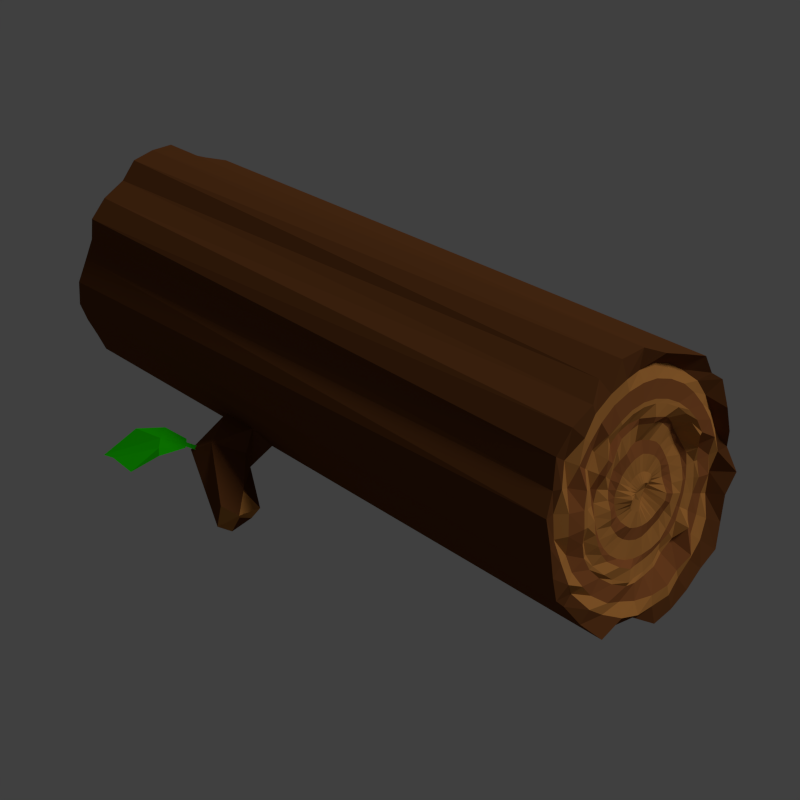 # Source: log.blend  (saved by Blender 2.71.0; exported with 4.5.12 LTS)
import bpy
from mathutils import Matrix  # noqa: F401  (used for matrix-valued properties, if any)

bpy.ops.wm.read_factory_settings(use_empty=True)
scene = bpy.context.scene
scene.name = 'Scene'

# ---- collections
col_collection_1 = bpy.data.collections.new('Collection 1'); scene.collection.children.link(col_collection_1)

# ---- materials (node trees are filled in below, after node groups)
mat_dark_brown = bpy.data.materials.new('dark brown')
mat_dark_brown.alpha_threshold = 0.0
mat_dark_brown.use_transparent_shadow = False
mat_dark_brown.diffuse_color = (0.1473, 0.05123, 0.0152, 1.0)
mat_dark_brown.roughness = 0.5
mat_dark_brown.specular_intensity = 0.0
mat_dark_brown.line_color = (0.0, 0.0, 0.0, 1.0)
mat_brown = bpy.data.materials.new('brown')
mat_brown.alpha_threshold = 0.0
mat_brown.use_transparent_shadow = False
mat_brown.diffuse_color = (0.3108, 0.1041, 0.03042, 1.0)
mat_brown.roughness = 0.5
mat_brown.specular_intensity = 0.0
mat_brown.line_color = (0.0, 0.0, 0.0, 1.0)
mat_light_brown = bpy.data.materials.new('light brown')
mat_light_brown.alpha_threshold = 0.0
mat_light_brown.use_transparent_shadow = False
mat_light_brown.diffuse_color = (0.2529, 0.1153, 0.04353, 1.0)
mat_light_brown.roughness = 0.5
mat_light_brown.specular_intensity = 0.0
mat_light_brown.line_color = (0.0, 0.0, 0.0, 1.0)
mat_tan = bpy.data.materials.new('tan')
mat_tan.alpha_threshold = 0.0
mat_tan.use_transparent_shadow = False
mat_tan.diffuse_color = (0.5382, 0.2229, 0.0533, 1.0)
mat_tan.roughness = 0.5
mat_tan.specular_intensity = 0.0
mat_tan.line_color = (0.0, 0.0, 0.0, 1.0)
mat_green = bpy.data.materials.new('Green')
mat_green.alpha_threshold = 0.0
mat_green.use_transparent_shadow = False
mat_green.diffuse_color = (0.01035, 0.4869, 0.0, 1.0)
mat_green.roughness = 0.5
mat_green.specular_intensity = 0.0
mat_green.line_color = (0.0, 0.0, 0.0, 1.0)

# ---- material node trees

# ---- world
world_world = bpy.data.worlds.new('World'); scene.world = world_world
world_world.color = (0.05088, 0.05088, 0.05088)
world_world.use_sun_shadow = False
world_world.sun_shadow_jitter_overblur = 0.0
world_world.cycles.sampling_method = 'MANUAL'
world_world.cycles.sample_map_resolution = 256
world_world.light_settings.ao_factor = 0.25

# ---- cameras
cam_camera = bpy.data.cameras.new('Camera')
cam_camera.clip_end = 100.0
cam_camera.lens = 35.0
cam_camera.sensor_width = 32.0
cam_camera.sensor_height = 18.0
cam_camera.ortho_scale = 7.314
cam_camera.dof.focus_distance = 0.0
cam_camera.dof.aperture_fstop = 128.0

# ---- lights
light_lamp = bpy.data.lights.new('Lamp', 'SUN')
light_lamp.transmission_factor = 0.0
light_lamp.cutoff_distance = 30.0
light_lamp.angle = 0.1993
light_lamp.energy = 1.0
light_lamp.shadow_buffer_clip_start = 1.001
light_lamp.shadow_soft_size = 0.1
light_lamp.shadow_cascade_max_distance = 1000.0
light_lamp.cycles.use_multiple_importance_sampling = False

# ---- meshes
me_cylinder_001 = bpy.data.meshes.new('Cylinder.001')
me_cylinder_001.from_pydata([(-0.1257, 0.7993, -2.676), (-0.05073, -0.9245, 1.432), (-0.3179, 0.8401, -2.656), (-0.2303, -0.8555, 1.388), (-0.4745, 0.9502, -2.614), (-0.3927, -0.7735, 1.335), (-0.6134, 1.038, -2.575), (-0.5025, -0.6431, 1.343), (-0.7783, 1.076, -2.552), (-0.6742, -0.5322, 1.329), (-0.8966, 1.218, -2.491), (-0.8097, -0.4054, 1.393), (-0.9638, 1.405, -2.414), (-0.8566, -0.2309, 1.489), (-1.083, 1.535, -2.357), (-0.9273, -0.06839, 1.5), (-1.095, 1.714, -2.282), (-0.9899, 0.07685, 1.616), (-1.07, 1.891, -2.207), (-0.9886, 0.2279, 1.739), (-0.9188, 2.051, -2.142), (-0.8699, 0.3648, 1.893), (-0.8215, 2.207, -2.077), (-0.7904, 0.4896, 2.019), (-0.7124, 2.402, -1.986), (-0.6954, 0.6309, 2.173), (-0.5482, 2.469, -1.97), (-0.5342, 0.6691, 2.246), (-0.4526, 2.542, -1.94), (-0.4595, 0.715, 2.335), (-0.2462, 2.514, -1.947), (-0.2558, 0.6663, 2.416), (-0.05214, 2.526, -1.944), (-0.07202, 0.6395, 2.473), (0.1222, 2.578, -1.93), (0.0836, 0.6486, 2.492), (0.3063, 2.521, -1.956), (0.2365, 0.567, 2.594), (0.4345, 2.406, -2.006), (0.3658, 0.4473, 2.544), (0.6209, 2.314, -2.046), (0.5334, 0.3293, 2.548), (0.6735, 2.163, -2.108), (0.6547, 0.1767, 2.542), (0.7097, 1.985, -2.183), (0.6983, 0.01103, 2.448), (0.8257, 1.822, -2.255), (0.7565, -0.1555, 2.368), (0.8881, 1.66, -2.324), (0.8208, -0.3, 2.276), (0.8626, 1.482, -2.399), (0.8115, -0.4578, 2.167), (0.7436, 1.358, -2.45), (0.7243, -0.5077, 2.003), (0.6745, 1.165, -2.53), (0.6729, -0.6573, 1.869), (0.5743, 1.021, -2.59), (0.5778, -0.8384, 1.809), (0.42, 0.9119, -2.635), (0.4472, -0.8506, 1.654), (0.2455, 0.8762, -2.651), (0.2993, -0.8499, 1.531), (0.05756, 0.8293, -2.668), (0.1255, -0.9484, 1.475), (-0.04949, -0.804, 1.469), (-0.1898, -0.7426, 1.398), (-0.3403, -0.677, 1.369), (-0.4925, -0.606, 1.394), (-0.5964, -0.4713, 1.379), (-0.7038, -0.3623, 1.475), (-0.7985, -0.2381, 1.513), (-0.8483, -0.09714, 1.586), (-0.8621, 0.04713, 1.667), (-0.8309, 0.197, 1.738), (-0.8004, 0.3348, 1.827), (-0.7253, 0.45, 1.924), (-0.6274, 0.537, 2.028), (-0.5216, 0.5771, 2.156), (-0.3818, 0.6145, 2.238), (-0.2297, 0.6469, 2.304), (-0.07857, 0.6263, 2.371), (0.07035, 0.5691, 2.424), (0.2349, 0.525, 2.402), (0.3751, 0.4376, 2.407), (0.4872, 0.3019, 2.438), (0.5784, 0.1669, 2.417), (0.652, 0.02972, 2.361), (0.6964, -0.1158, 2.293), (0.7011, -0.2777, 2.236), (0.6921, -0.4048, 2.128), (0.6494, -0.5349, 2.034), (0.5811, -0.6374, 1.923), (0.501, -0.7009, 1.787), (0.3825, -0.7718, 1.696), (0.2635, -0.7663, 1.562), (0.1001, -0.8296, 1.534), (-0.037, -0.7162, 1.486), (-0.1932, -0.7005, 1.481), (-0.3276, -0.6393, 1.46), (-0.4354, -0.5352, 1.423), (-0.5615, -0.4584, 1.472), (-0.6547, -0.3483, 1.51), (-0.7228, -0.2247, 1.558), (-0.7651, -0.09541, 1.618), (-0.7831, 0.03038, 1.696), (-0.7718, 0.1539, 1.779), (-0.732, 0.2702, 1.864), (-0.6705, 0.3655, 1.961), (-0.5881, 0.4403, 2.06), (-0.4808, 0.5009, 2.144), (-0.3619, 0.5343, 2.227), (-0.2359, 0.5375, 2.306), (-0.1001, 0.5209, 2.365), (0.06251, 0.507, 2.36), (0.1916, 0.4483, 2.389), (0.3279, 0.3802, 2.364), (0.4429, 0.2771, 2.36), (0.5193, 0.1547, 2.339), (0.555, -0.01049, 2.352), (0.6098, -0.1238, 2.268), (0.6165, -0.2641, 2.211), (0.6133, -0.3765, 2.111), (0.5877, -0.4721, 1.995), (0.5239, -0.5533, 1.889), (0.443, -0.6466, 1.807), (0.3517, -0.6839, 1.691), (0.2217, -0.7264, 1.624), (0.09788, -0.7312, 1.542), (-0.05134, -0.623, 1.578), (-0.1784, -0.6062, 1.57), (-0.2878, -0.5531, 1.549), (-0.3897, -0.4836, 1.544), (-0.4611, -0.3736, 1.511), (-0.5344, -0.2757, 1.534), (-0.6096, -0.2012, 1.618), (-0.6488, -0.1003, 1.678), (-0.661, 0.007414, 1.737), (-0.6513, 0.11, 1.805), (-0.6207, 0.2024, 1.881), (-0.5712, 0.2804, 1.963), (-0.504, 0.3418, 2.046), (-0.4203, 0.3859, 2.126), (-0.3235, 0.411, 2.198), (-0.2143, 0.42, 2.254), (-0.07361, 0.4359, 2.243), (0.04021, 0.4091, 2.277), (0.1436, 0.3493, 2.311), (0.2524, 0.29, 2.291), (0.3427, 0.2064, 2.28), (0.3998, 0.09213, 2.295), (0.4765, 0.032, 2.196), (0.5179, -0.07412, 2.139), (0.5266, -0.1971, 2.1), (0.5198, -0.3009, 2.034), (0.483, -0.4037, 1.975), (0.4217, -0.4954, 1.914), (0.3654, -0.5488, 1.815), (0.2835, -0.5845, 1.726), (0.1871, -0.6118, 1.653), (0.07338, -0.6224, 1.603), (-0.04443, -0.5879, 1.579), (-0.1734, -0.5819, 1.588), (-0.2778, -0.5318, 1.568), (-0.3696, -0.459, 1.553), (-0.4393, -0.3566, 1.526), (-0.5094, -0.2633, 1.548), (-0.5765, -0.1855, 1.617), (-0.6201, -0.09924, 1.689), (-0.6323, 0.002455, 1.746), (-0.6238, 0.0989, 1.813), (-0.5955, 0.1859, 1.886), (-0.549, 0.2593, 1.965), (-0.4859, 0.3167, 2.046), (-0.4016, 0.3647, 2.112), (-0.3026, 0.4003, 2.166), (-0.2101, 0.3913, 2.244), (-0.08626, 0.3963, 2.255), (0.03698, 0.3879, 2.255), (0.1406, 0.3376, 2.276), (0.2372, 0.2719, 2.274), (0.3201, 0.1904, 2.266), (0.3696, 0.06959, 2.297), (0.4428, 0.01465, 2.199), (0.4914, -0.07112, 2.121), (0.4995, -0.1886, 2.085), (0.494, -0.2889, 2.025), (0.4631, -0.3832, 1.963), (0.3899, -0.4851, 1.929), (0.3473, -0.5241, 1.815), (0.2577, -0.5722, 1.752), (0.174, -0.5872, 1.667), (0.07133, -0.591, 1.609), (-0.0574, -0.5284, 1.648), (-0.1537, -0.5058, 1.627), (-0.2316, -0.4492, 1.589), (-0.304, -0.3792, 1.564), (-0.393, -0.3301, 1.602), (-0.4636, -0.2654, 1.643), (-0.4931, -0.1576, 1.639), (-0.5203, -0.0686, 1.677), (-0.5315, 0.01602, 1.731), (-0.5282, 0.09175, 1.799), (-0.5245, 0.1387, 1.901), (-0.4829, 0.2046, 1.965), (-0.4127, 0.2815, 1.996), (-0.3326, 0.3365, 2.03), (-0.2367, 0.3821, 2.061), (-0.1469, 0.3884, 2.116), (-0.0598, 0.3597, 2.185), (0.02992, 0.3289, 2.204), (0.1172, 0.2843, 2.218), (0.1987, 0.2256, 2.22), (0.2718, 0.1579, 2.211), (0.33, 0.07829, 2.198), (0.3725, -0.005452, 2.166), (0.4044, -0.08634, 2.112), (0.4203, -0.1724, 2.061), (0.4167, -0.2557, 2.005), (0.3885, -0.3387, 1.953), (0.3269, -0.4251, 1.923), (0.2768, -0.4695, 1.845), (0.2212, -0.4906, 1.756), (0.1319, -0.5194, 1.714), (0.0387, -0.534, 1.679), (-0.04607, -0.4735, 1.648), (-0.1298, -0.4478, 1.62), (-0.2083, -0.4064, 1.6), (-0.2883, -0.3611, 1.605), (-0.3718, -0.3193, 1.645), (-0.4319, -0.2548, 1.673), (-0.4672, -0.1689, 1.688), (-0.4847, -0.07661, 1.707), (-0.4943, 0.001969, 1.754), (-0.483, 0.08251, 1.8), (-0.481, 0.1245, 1.895), (-0.4331, 0.2003, 1.932), (-0.3719, 0.2648, 1.968), (-0.3069, 0.3018, 2.015), (-0.2217, 0.3402, 2.048), (-0.1338, 0.3561, 2.086), (-0.05071, 0.3363, 2.143), (0.02763, 0.2997, 2.174), (0.1006, 0.2504, 2.195), (0.1758, 0.1978, 2.196), (0.2441, 0.1387, 2.183), (0.3003, 0.06936, 2.165), (0.3403, -0.007475, 2.137), (0.3616, -0.09201, 2.105), (0.3763, -0.1687, 2.054), (0.3756, -0.2402, 1.996), (0.3552, -0.3078, 1.938), (0.3152, -0.3686, 1.881), (0.2605, -0.4179, 1.823), (0.1967, -0.4513, 1.765), (0.1209, -0.4719, 1.719), (0.03988, -0.4797, 1.679), (-0.05671, -0.3761, 1.733), (-0.1191, -0.3606, 1.717), (-0.1696, -0.3223, 1.691), (-0.2181, -0.2785, 1.679), (-0.264, -0.2316, 1.681), (-0.3014, -0.1769, 1.69), (-0.3376, -0.1267, 1.721), (-0.3622, -0.0742, 1.757), (-0.3625, -0.006342, 1.777), (-0.3551, 0.05548, 1.805), (-0.3393, 0.1052, 1.847), (-0.3143, 0.1429, 1.898), (-0.2819, 0.1735, 1.946), (-0.232, 0.2, 1.98), (-0.1758, 0.2145, 2.01), (-0.1182, 0.2219, 2.039), (-0.05804, 0.2145, 2.069), (0.002136, 0.1953, 2.092), (0.05876, 0.1611, 2.115), (0.1066, 0.1125, 2.134), (0.1542, 0.06816, 2.125), (0.2004, 0.02766, 2.095), (0.2335, -0.02398, 2.068), (0.2553, -0.07679, 2.033), (0.2608, -0.1355, 2.0), (0.2527, -0.1946, 1.967), (0.2346, -0.2456, 1.928), (0.2098, -0.285, 1.882), (0.1724, -0.3192, 1.839), (0.1258, -0.3453, 1.802), (0.0698, -0.367, 1.774), (0.01433, -0.3683, 1.739), (-0.04359, -0.2832, 1.752), (-0.0889, -0.271, 1.738), (-0.1331, -0.252, 1.731), (-0.1759, -0.2281, 1.734), (-0.2157, -0.1996, 1.745), (-0.2452, -0.1605, 1.755), (-0.2701, -0.1208, 1.774), (-0.2865, -0.079, 1.798), (-0.2915, -0.03504, 1.822), (-0.2878, 0.006637, 1.849), (-0.2708, 0.04955, 1.872), (-0.2529, 0.07706, 1.91), (-0.2277, 0.09709, 1.948), (-0.1894, 0.122, 1.969), (-0.1522, 0.1343, 1.993), (-0.1078, 0.141, 2.011), (-0.06095, 0.1406, 2.023), (-0.01679, 0.1286, 2.035), (0.0224, 0.09861, 2.058), (0.05776, 0.05585, 2.085), (0.09473, 0.02134, 2.083), (0.1279, -0.01076, 2.062), (0.1531, -0.0465, 2.037), (0.1672, -0.08859, 2.014), (0.1731, -0.1304, 1.987), (0.1704, -0.1695, 1.955), (0.1591, -0.2045, 1.921), (0.1386, -0.2358, 1.889), (0.106, -0.2698, 1.871), (0.07293, -0.2887, 1.842), (0.04171, -0.2893, 1.8), (0.001291, -0.2881, 1.771), (-0.06444, -0.2118, 1.848), (-0.09202, -0.2089, 1.849), (-0.1111, -0.1919, 1.838), (-0.1248, -0.167, 1.825), (-0.1387, -0.1424, 1.819), (-0.1525, -0.119, 1.821), (-0.1647, -0.09681, 1.83), (-0.1739, -0.07552, 1.843), (-0.1782, -0.05425, 1.858), (-0.1769, -0.03286, 1.874), (-0.17, -0.01262, 1.888), (-0.159, 0.00462, 1.904), (-0.1458, 0.01811, 1.921), (-0.1309, 0.02778, 1.938), (-0.1134, 0.03462, 1.952), (-0.09357, 0.03941, 1.958), (-0.07167, 0.04041, 1.96), (-0.04609, 0.03718, 1.956), (-0.01736, 0.03084, 1.949), (0.008472, 0.02013, 1.939), (0.02978, 0.003822, 1.93), (0.04661, -0.01858, 1.923), (0.05865, -0.04555, 1.919), (0.06538, -0.07574, 1.917), (0.06613, -0.1066, 1.916), (0.06202, -0.135, 1.914), (0.05444, -0.1587, 1.906), (0.04467, -0.1762, 1.893), (0.03171, -0.1876, 1.878), (0.01398, -0.1958, 1.863), (-0.007906, -0.2021, 1.851), (-0.03423, -0.2072, 1.846), (-0.06006, -0.1416, 1.865), (-0.07135, -0.1387, 1.865), (-0.08226, -0.1338, 1.866), (-0.09239, -0.1271, 1.869), (-0.1012, -0.1185, 1.873), (-0.1087, -0.1088, 1.878), (-0.1148, -0.09903, 1.883), (-0.1192, -0.08913, 1.89), (-0.1217, -0.07952, 1.898), (-0.1222, -0.07043, 1.907), (-0.1206, -0.06185, 1.916), (-0.1169, -0.05391, 1.924), (-0.1115, -0.04675, 1.93), (-0.1045, -0.04083, 1.934), (-0.09587, -0.0364, 1.937), (-0.08573, -0.03329, 1.937), (-0.07432, -0.03188, 1.934), (-0.06198, -0.03275, 1.93), (-0.04921, -0.03603, 1.926), (-0.03669, -0.04157, 1.922), (-0.02511, -0.04889, 1.919), (-0.01552, -0.05803, 1.915), (-0.008736, -0.06912, 1.912), (-0.004844, -0.08158, 1.91), (-0.00356, -0.09445, 1.908), (-0.004616, -0.1067, 1.904), (-0.007704, -0.1175, 1.899), (-0.01271, -0.1264, 1.892), (-0.01954, -0.1334, 1.885), (-0.02801, -0.1384, 1.878), (-0.03787, -0.1415, 1.872), (-0.04873, -0.1426, 1.868), (0.2587, 0.1378, -0.9401), (0.2583, 0.2442, -1.204), (0.4283, 0.1627, -0.8176), (0.4267, 0.3546, -1.281), (0.5826, 0.2953, -0.8789), (0.5882, 0.4015, -1.112), (0.3834, -0.006248, -0.9566), (0.2606, -0.08352, -1.184), (0.5793, 0.03382, -0.9581), (0.363, -0.09774, -1.361), (0.676, 0.04777, -1.135), (0.572, -0.01369, -1.346), (0.457, -0.3116, -0.86), (0.4995, -0.4577, -0.9821), (0.6119, -0.3157, -0.7442), (0.6886, -0.5054, -1.016), (0.7992, -0.2767, -0.8501), (0.847, -0.4023, -0.9645), (0.7625, -0.3243, -0.9244), (0.5402, -0.479, -0.8349), (0.6485, -0.3903, -0.921), (0.3161, -0.134, -1.381), (0.3106, -0.04537, -1.411), (0.3772, -0.413, -1.698), (0.2742, -0.07143, -1.81), (0.3209, -0.115, -1.387), (0.3132, -0.078, -1.396), (0.4003, -0.2839, -1.995), (0.3271, -0.3551, -1.862), (0.2818, -0.2913, -1.513), (0.2769, -0.0009117, -1.602), (0.2986, -0.1994, -1.563), (0.2927, -0.1052, -1.594), (0.3612, -0.09684, -1.283), (0.3512, -0.06423, -1.288)], [], [(0, 1, 3, 2), (2, 3, 5, 4), (4, 5, 7, 6), (6, 7, 9, 8), (8, 9, 11, 10), (10, 11, 13, 12), (12, 13, 15, 14), (14, 15, 17, 16), (16, 17, 19, 18), (18, 19, 21, 20), (20, 21, 23, 22), (22, 23, 25, 24), (24, 25, 27, 26), (26, 27, 29, 28), (28, 29, 31, 30), (30, 31, 33, 32), (32, 33, 35, 34), (34, 35, 37, 36), (36, 37, 39, 38), (38, 39, 41, 40), (40, 41, 43, 42), (42, 43, 45, 44), (44, 45, 47, 46), (46, 47, 49, 48), (48, 49, 51, 50), (50, 51, 53, 52), (52, 53, 55, 54), (54, 55, 57, 388, 389, 56), (384, 390, 392), (389, 388, 394), (62, 63, 1, 0), (60, 385, 384, 61, 63, 62), (0, 2, 4, 6, 8, 10, 12, 14, 16, 18, 20, 22, 24, 26, 28, 30, 32, 34, 36, 38, 40, 42, 44, 46, 48, 50, 52, 54, 56, 58, 60, 62), (61, 59, 93, 94), (53, 51, 89, 90), (45, 43, 85, 86), (37, 35, 81, 82), (13, 11, 69, 70), (21, 19, 73, 74), (5, 3, 65, 66), (3, 1, 64, 65), (29, 27, 77, 78), (59, 57, 92, 93), (51, 49, 88, 89), (43, 41, 84, 85), (35, 33, 80, 81), (27, 25, 76, 77), (11, 9, 68, 69), (19, 17, 72, 73), (1, 63, 95, 64), (57, 55, 91, 92), (49, 47, 87, 88), (41, 39, 83, 84), (33, 31, 79, 80), (17, 15, 71, 72), (25, 23, 75, 76), (9, 7, 67, 68), (63, 61, 94, 95), (55, 53, 90, 91), (47, 45, 86, 87), (39, 37, 82, 83), (23, 21, 74, 75), (7, 5, 66, 67), (31, 29, 78, 79), (15, 13, 70, 71), (94, 93, 125, 126), (90, 89, 121, 122), (86, 85, 117, 118), (82, 81, 113, 114), (66, 65, 97, 98), (78, 77, 109, 110), (74, 73, 105, 106), (70, 69, 101, 102), (95, 94, 126, 127), (91, 90, 122, 123), (87, 86, 118, 119), (83, 82, 114, 115), (71, 70, 102, 103), (67, 66, 98, 99), (79, 78, 110, 111), (75, 74, 106, 107), (64, 95, 127, 96), (92, 91, 123, 124), (88, 87, 119, 120), (84, 83, 115, 116), (76, 75, 107, 108), (72, 71, 103, 104), (68, 67, 99, 100), (80, 79, 111, 112), (93, 92, 124, 125), (89, 88, 120, 121), (85, 84, 116, 117), (81, 80, 112, 113), (77, 76, 108, 109), (73, 72, 104, 105), (69, 68, 100, 101), (65, 64, 96, 97), (126, 125, 157, 158), (122, 121, 153, 154), (118, 117, 149, 150), (114, 113, 145, 146), (110, 109, 141, 142), (106, 105, 137, 138), (102, 101, 133, 134), (98, 97, 129, 130), (127, 126, 158, 159), (123, 122, 154, 155), (119, 118, 150, 151), (115, 114, 146, 147), (99, 98, 130, 131), (111, 110, 142, 143), (107, 106, 138, 139), (103, 102, 134, 135), (96, 127, 159, 128), (124, 123, 155, 156), (120, 119, 151, 152), (116, 115, 147, 148), (104, 103, 135, 136), (100, 99, 131, 132), (112, 111, 143, 144), (108, 107, 139, 140), (125, 124, 156, 157), (121, 120, 152, 153), (117, 116, 148, 149), (113, 112, 144, 145), (109, 108, 140, 141), (105, 104, 136, 137), (101, 100, 132, 133), (97, 96, 128, 129), (158, 157, 189, 190), (154, 153, 185, 186), (150, 149, 181, 182), (146, 145, 177, 178), (142, 141, 173, 174), (138, 137, 169, 170), (134, 133, 165, 166), (130, 129, 161, 162), (159, 158, 190, 191), (155, 154, 186, 187), (151, 150, 182, 183), (147, 146, 178, 179), (143, 142, 174, 175), (139, 138, 170, 171), (135, 134, 166, 167), (131, 130, 162, 163), (128, 159, 191, 160), (156, 155, 187, 188), (152, 151, 183, 184), (148, 147, 179, 180), (132, 131, 163, 164), (144, 143, 175, 176), (140, 139, 171, 172), (136, 135, 167, 168), (157, 156, 188, 189), (153, 152, 184, 185), (149, 148, 180, 181), (145, 144, 176, 177), (137, 136, 168, 169), (133, 132, 164, 165), (129, 128, 160, 161), (141, 140, 172, 173), (190, 189, 221, 222), (186, 185, 217, 218), (182, 181, 213, 214), (178, 177, 209, 210), (170, 169, 201, 202), (166, 165, 197, 198), (162, 161, 193, 194), (174, 173, 205, 206), (191, 190, 222, 223), (187, 186, 218, 219), (183, 182, 214, 215), (179, 178, 210, 211), (175, 174, 206, 207), (171, 170, 202, 203), (167, 166, 198, 199), (163, 162, 194, 195), (160, 191, 223, 192), (188, 187, 219, 220), (184, 183, 215, 216), (180, 179, 211, 212), (176, 175, 207, 208), (172, 171, 203, 204), (168, 167, 199, 200), (164, 163, 195, 196), (189, 188, 220, 221), (185, 184, 216, 217), (181, 180, 212, 213), (177, 176, 208, 209), (165, 164, 196, 197), (161, 160, 192, 193), (173, 172, 204, 205), (169, 168, 200, 201), (222, 221, 253, 254), (218, 217, 249, 250), (214, 213, 245, 246), (210, 209, 241, 242), (198, 197, 229, 230), (194, 193, 225, 226), (206, 205, 237, 238), (202, 201, 233, 234), (223, 222, 254, 255), (219, 218, 250, 251), (215, 214, 246, 247), (211, 210, 242, 243), (203, 202, 234, 235), (199, 198, 230, 231), (195, 194, 226, 227), (207, 206, 238, 239), (192, 223, 255, 224), (220, 219, 251, 252), (216, 215, 247, 248), (212, 211, 243, 244), (208, 207, 239, 240), (204, 203, 235, 236), (200, 199, 231, 232), (196, 195, 227, 228), (221, 220, 252, 253), (217, 216, 248, 249), (213, 212, 244, 245), (209, 208, 240, 241), (193, 192, 224, 225), (205, 204, 236, 237), (201, 200, 232, 233), (197, 196, 228, 229), (254, 253, 285, 286), (250, 249, 281, 282), (246, 245, 277, 278), (242, 241, 273, 274), (226, 225, 257, 258), (238, 237, 269, 270), (234, 233, 265, 266), (230, 229, 261, 262), (255, 254, 286, 287), (251, 250, 282, 283), (247, 246, 278, 279), (243, 242, 274, 275), (231, 230, 262, 263), (227, 226, 258, 259), (239, 238, 270, 271), (235, 234, 266, 267), (224, 255, 287, 256), (252, 251, 283, 284), (248, 247, 279, 280), (244, 243, 275, 276), (236, 235, 267, 268), (232, 231, 263, 264), (228, 227, 259, 260), (240, 239, 271, 272), (253, 252, 284, 285), (249, 248, 280, 281), (245, 244, 276, 277), (241, 240, 272, 273), (237, 236, 268, 269), (233, 232, 264, 265), (229, 228, 260, 261), (225, 224, 256, 257), (286, 285, 317, 318), (282, 281, 313, 314), (278, 277, 309, 310), (274, 273, 305, 306), (270, 269, 301, 302), (266, 265, 297, 298), (262, 261, 293, 294), (258, 257, 289, 290), (287, 286, 318, 319), (283, 282, 314, 315), (279, 278, 310, 311), (275, 274, 306, 307), (259, 258, 290, 291), (271, 270, 302, 303), (267, 266, 298, 299), (263, 262, 294, 295), (256, 287, 319, 288), (284, 283, 315, 316), (280, 279, 311, 312), (276, 275, 307, 308), (264, 263, 295, 296), (260, 259, 291, 292), (272, 271, 303, 304), (268, 267, 299, 300), (285, 284, 316, 317), (281, 280, 312, 313), (277, 276, 308, 309), (273, 272, 304, 305), (269, 268, 300, 301), (265, 264, 296, 297), (261, 260, 292, 293), (257, 256, 288, 289), (318, 317, 349, 350), (314, 313, 345, 346), (310, 309, 341, 342), (306, 305, 337, 338), (302, 301, 333, 334), (298, 297, 329, 330), (294, 293, 325, 326), (290, 289, 321, 322), (319, 318, 350, 351), (315, 314, 346, 347), (311, 310, 342, 343), (307, 306, 338, 339), (303, 302, 334, 335), (299, 298, 330, 331), (295, 294, 326, 327), (291, 290, 322, 323), (288, 319, 351, 320), (316, 315, 347, 348), (312, 311, 343, 344), (308, 307, 339, 340), (292, 291, 323, 324), (304, 303, 335, 336), (300, 299, 331, 332), (296, 295, 327, 328), (317, 316, 348, 349), (313, 312, 344, 345), (309, 308, 340, 341), (305, 304, 336, 337), (297, 296, 328, 329), (293, 292, 324, 325), (289, 288, 320, 321), (301, 300, 332, 333), (350, 349, 381, 382), (346, 345, 377, 378), (342, 341, 373, 374), (338, 337, 369, 370), (330, 329, 361, 362), (326, 325, 357, 358), (322, 321, 353, 354), (334, 333, 365, 366), (351, 350, 382, 383), (347, 346, 378, 379), (343, 342, 374, 375), (339, 338, 370, 371), (335, 334, 366, 367), (331, 330, 362, 363), (327, 326, 358, 359), (323, 322, 354, 355), (320, 351, 383, 352), (348, 347, 379, 380), (344, 343, 375, 376), (340, 339, 371, 372), (336, 335, 367, 368), (332, 331, 363, 364), (328, 327, 359, 360), (324, 323, 355, 356), (349, 348, 380, 381), (345, 344, 376, 377), (341, 340, 372, 373), (337, 336, 368, 369), (325, 324, 356, 357), (321, 320, 352, 353), (333, 332, 364, 365), (329, 328, 360, 361), (353, 352, 383, 382, 381, 380, 379, 378, 377, 376, 375, 374, 373, 372, 371, 370, 369, 368, 367, 366, 365, 364, 363, 362, 361, 360, 359, 358, 357, 356, 355, 354), (56, 389, 387, 58), (388, 57, 59, 386), (58, 387, 385, 60), (386, 59, 61, 384), (391, 397, 396), (391, 393, 399), (385, 387, 393), (388, 386, 392), (387, 389, 395), (384, 385, 391), (390, 384, 391), (386, 384, 392), (391, 385, 393), (393, 387, 395), (395, 389, 394), (394, 388, 392), (400, 398, 402), (398, 396, 403), (392, 398, 400), (395, 401, 399), (394, 400, 401), (392, 390, 396, 398), (394, 392, 400), (395, 394, 401), (399, 401, 402), (401, 400, 402), (404, 399, 402), (397, 399, 403), (404, 398, 403), (396, 397, 403), (399, 404, 403), (398, 404, 402), (393, 395, 399), (397, 391, 399), (390, 391, 396), (416, 414, 408), (415, 412, 407), (415, 416, 411), (406, 414, 416), (405, 409, 415, 413), (409, 410, 416, 415), (410, 409, 417, 418), (412, 415, 411), (411, 416, 408), (410, 406, 416), (413, 415, 407)])
me_cylinder_001.polygons.foreach_set('material_index', [0, 0, 0, 0, 0, 0, 0, 0, 0, 0, 0, 0, 0, 0, 0, 0, 0, 0, 0, 0, 0, 0, 0, 0, 0, 0, 0, 0, 0, 0, 0, 0, 0, 0, 0, 0, 0, 0, 0, 0, 0, 0, 0, 0, 0, 0, 0, 0, 0, 0, 0, 0, 0, 0, 0, 0, 0, 0, 0, 0, 0, 0, 0, 0, 0, 3, 3, 3, 3, 3, 3, 3, 3, 3, 3, 3, 3, 3, 3, 3, 3, 3, 3, 3, 3, 3, 3, 3, 3, 3, 3, 3, 3, 3, 3, 3, 3, 1, 1, 1, 1, 1, 1, 1, 1, 1, 1, 1, 1, 1, 1, 1, 1, 1, 1, 1, 1, 1, 1, 1, 1, 1, 1, 1, 1, 1, 1, 1, 1, 3, 3, 3, 3, 3, 3, 3, 3, 3, 3, 3, 3, 3, 3, 3, 3, 3, 3, 3, 3, 3, 3, 3, 3, 3, 3, 3, 3, 3, 3, 3, 3, 3, 3, 3, 3, 3, 3, 3, 3, 3, 3, 3, 3, 3, 3, 3, 3, 3, 3, 3, 3, 3, 3, 3, 3, 3, 3, 3, 3, 3, 3, 3, 3, 1, 1, 1, 1, 1, 1, 1, 1, 1, 1, 1, 1, 1, 1, 1, 1, 1, 1, 1, 1, 1, 1, 1, 1, 1, 1, 1, 1, 1, 1, 1, 1, 3, 3, 3, 3, 3, 3, 3, 3, 3, 3, 3, 3, 3, 3, 3, 3, 3, 3, 3, 3, 3, 3, 3, 3, 3, 3, 3, 3, 3, 3, 3, 3, 1, 1, 1, 1, 1, 1, 1, 1, 1, 1, 1, 1, 1, 1, 1, 1, 1, 1, 1, 1, 1, 1, 1, 1, 1, 1, 1, 1, 1, 1, 1, 1, 3, 3, 3, 3, 3, 3, 3, 3, 3, 3, 3, 3, 3, 3, 3, 3, 3, 3, 3, 3, 3, 3, 3, 3, 3, 3, 3, 3, 3, 3, 3, 3, 3, 3, 3, 3, 3, 3, 3, 3, 3, 3, 3, 3, 3, 3, 3, 3, 3, 3, 3, 3, 3, 3, 3, 3, 3, 3, 3, 3, 3, 3, 3, 3, 3, 0, 0, 0, 0, 0, 0, 0, 0, 0, 0, 0, 0, 0, 0, 0, 0, 3, 3, 0, 0, 0, 0, 0, 0, 3, 0, 3, 3, 3, 0, 3, 3, 0, 0, 0, 4, 4, 4, 4, 4, 4, 4, 4, 4, 4, 4])
me_cylinder_001.materials.append(mat_dark_brown)
me_cylinder_001.materials.append(mat_brown)
me_cylinder_001.materials.append(mat_light_brown)
me_cylinder_001.materials.append(mat_tan)
me_cylinder_001.materials.append(mat_green)
me_cylinder_001.use_remesh_preserve_volume = False
me_cylinder_001.use_remesh_preserve_attributes = False
me_cylinder_001.use_mirror_vertex_groups = False
me_cylinder_001.update()

# ---- objects
ob_cylinder = bpy.data.objects.new('Cylinder', me_cylinder_001)
ob_lamp = bpy.data.objects.new('Lamp', light_lamp)
ob_camera = bpy.data.objects.new('Camera', cam_camera)

# ---- transforms, parenting, visibility, modifiers, constraints
ob_cylinder.location = (-0.1676, -0.08738, 0.0)
ob_cylinder.rotation_euler = (0.0774, 1.571, 0.0)
ob_cylinder.lineart.crease_threshold = 0.0
ob_lamp.location = (4.076, 1.005, 5.904)
ob_lamp.rotation_euler = (0.6503, 0.05522, 1.866)
ob_lamp.lock_rotations_4d = False
ob_lamp.empty_display_type = 'ARROWS'
ob_lamp.color = (0.0, 0.0, 0.0, 0.0)
ob_lamp.lineart.crease_threshold = 0.0
ob_camera.location = (0.8507, -4.413, 4.327)
ob_camera.rotation_euler = (0.8415, 1.294e-06, 0.1771)
ob_camera.scale = (3.315, 3.315, 3.315)
ob_camera.lock_rotations_4d = False
ob_camera.empty_display_type = 'ARROWS'
ob_camera.color = (0.0, 0.0, 0.0, 0.0)
ob_camera.display_type = 'WIRE'
ob_camera.lineart.crease_threshold = 0.0

# ---- collection membership
col_collection_1.objects.link(ob_cylinder)
col_collection_1.objects.link(ob_lamp)
col_collection_1.objects.link(ob_camera)

# ---- scene / render settings (as saved in the file)
scene.camera = ob_camera
scene.frame_start = 1; scene.frame_end = 250; scene.frame_set(1)
scene.render.engine = 'BLENDER_EEVEE_NEXT'
scene.render.resolution_x = 256
scene.render.resolution_y = 256
scene.render.dither_intensity = 0.0
scene.render.film_transparent = True
scene.cycles.use_denoising = False
scene.cycles.samples = 10
scene.cycles.sampling_pattern = 'TABULATED_SOBOL'
scene.cycles.light_sampling_threshold = 0.0
scene.cycles.use_adaptive_sampling = False
scene.cycles.use_light_tree = False
scene.cycles.blur_glossy = 0.0
scene.cycles.volume_bounces = 1
scene.cycles.pixel_filter_type = 'GAUSSIAN'
scene.cycles.sample_clamp_indirect = 0.0
scene.view_settings.view_transform = 'Standard'
bpy.context.view_layer.update()
